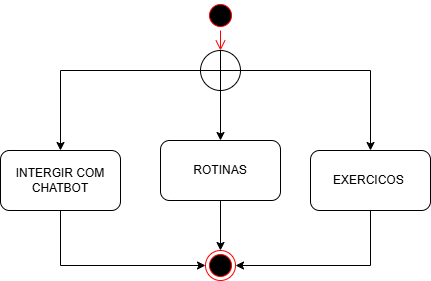

The diagram above was exported from draw.io. Its source (the exported page's mxGraphModel, read from the mxfile embedded in the PNG):
<mxGraphModel dx="1113" dy="511" grid="1" gridSize="10" guides="1" tooltips="1" connect="1" arrows="1" fold="1" page="1" pageScale="1" pageWidth="827" pageHeight="1169" math="0" shadow="0">
  <root>
    <mxCell id="0" />
    <mxCell id="1" parent="0" />
    <mxCell id="oaB9O12Lu0EVEmGnGeT_-1" value="" style="ellipse;html=1;shape=startState;fillColor=#000000;strokeColor=#ff0000;" vertex="1" parent="1">
      <mxGeometry x="285" y="50" width="30" height="30" as="geometry" />
    </mxCell>
    <mxCell id="oaB9O12Lu0EVEmGnGeT_-2" value="" style="edgeStyle=orthogonalEdgeStyle;html=1;verticalAlign=bottom;endArrow=open;endSize=8;strokeColor=#ff0000;rounded=0;entryX=0.5;entryY=0;entryDx=0;entryDy=0;entryPerimeter=0;" edge="1" source="oaB9O12Lu0EVEmGnGeT_-1" parent="1" target="sf1HtpcM4ia4X2Wp28OW-2">
      <mxGeometry relative="1" as="geometry">
        <mxPoint x="305" y="140" as="targetPoint" />
      </mxGeometry>
    </mxCell>
    <mxCell id="he3mj8h1Wp2JwegPpLUi-16" style="edgeStyle=orthogonalEdgeStyle;rounded=0;orthogonalLoop=1;jettySize=auto;html=1;exitX=0;exitY=0.5;exitDx=0;exitDy=0;exitPerimeter=0;entryX=0.5;entryY=0;entryDx=0;entryDy=0;" edge="1" parent="1" source="sf1HtpcM4ia4X2Wp28OW-2" target="sf1HtpcM4ia4X2Wp28OW-3">
      <mxGeometry relative="1" as="geometry" />
    </mxCell>
    <mxCell id="he3mj8h1Wp2JwegPpLUi-17" style="edgeStyle=orthogonalEdgeStyle;rounded=0;orthogonalLoop=1;jettySize=auto;html=1;exitX=0.5;exitY=1;exitDx=0;exitDy=0;exitPerimeter=0;" edge="1" parent="1" source="sf1HtpcM4ia4X2Wp28OW-2" target="sf1HtpcM4ia4X2Wp28OW-4">
      <mxGeometry relative="1" as="geometry" />
    </mxCell>
    <mxCell id="he3mj8h1Wp2JwegPpLUi-18" style="edgeStyle=orthogonalEdgeStyle;rounded=0;orthogonalLoop=1;jettySize=auto;html=1;" edge="1" parent="1" source="sf1HtpcM4ia4X2Wp28OW-2" target="sf1HtpcM4ia4X2Wp28OW-5">
      <mxGeometry relative="1" as="geometry" />
    </mxCell>
    <mxCell id="sf1HtpcM4ia4X2Wp28OW-2" value="" style="verticalLabelPosition=bottom;verticalAlign=top;html=1;shape=mxgraph.flowchart.summing_function;" vertex="1" parent="1">
      <mxGeometry x="280" y="100" width="40" height="40" as="geometry" />
    </mxCell>
    <mxCell id="he3mj8h1Wp2JwegPpLUi-19" style="edgeStyle=orthogonalEdgeStyle;rounded=0;orthogonalLoop=1;jettySize=auto;html=1;exitX=0.5;exitY=1;exitDx=0;exitDy=0;entryX=0;entryY=0.5;entryDx=0;entryDy=0;" edge="1" parent="1" source="sf1HtpcM4ia4X2Wp28OW-3" target="he3mj8h1Wp2JwegPpLUi-5">
      <mxGeometry relative="1" as="geometry" />
    </mxCell>
    <mxCell id="sf1HtpcM4ia4X2Wp28OW-3" value="INTERGIR COM CHATBOT" style="rounded=1;whiteSpace=wrap;html=1;" vertex="1" parent="1">
      <mxGeometry x="80" y="200" width="120" height="60" as="geometry" />
    </mxCell>
    <mxCell id="he3mj8h1Wp2JwegPpLUi-21" style="edgeStyle=orthogonalEdgeStyle;rounded=0;orthogonalLoop=1;jettySize=auto;html=1;" edge="1" parent="1" source="sf1HtpcM4ia4X2Wp28OW-4" target="he3mj8h1Wp2JwegPpLUi-5">
      <mxGeometry relative="1" as="geometry" />
    </mxCell>
    <mxCell id="sf1HtpcM4ia4X2Wp28OW-4" value="ROTINAS" style="rounded=1;whiteSpace=wrap;html=1;" vertex="1" parent="1">
      <mxGeometry x="240" y="190" width="120" height="60" as="geometry" />
    </mxCell>
    <mxCell id="he3mj8h1Wp2JwegPpLUi-22" style="edgeStyle=orthogonalEdgeStyle;rounded=0;orthogonalLoop=1;jettySize=auto;html=1;exitX=0.5;exitY=1;exitDx=0;exitDy=0;entryX=1;entryY=0.5;entryDx=0;entryDy=0;" edge="1" parent="1" source="sf1HtpcM4ia4X2Wp28OW-5" target="he3mj8h1Wp2JwegPpLUi-5">
      <mxGeometry relative="1" as="geometry" />
    </mxCell>
    <mxCell id="sf1HtpcM4ia4X2Wp28OW-5" value="EXERCICOS&amp;nbsp;" style="rounded=1;whiteSpace=wrap;html=1;" vertex="1" parent="1">
      <mxGeometry x="390" y="200" width="120" height="60" as="geometry" />
    </mxCell>
    <mxCell id="he3mj8h1Wp2JwegPpLUi-5" value="" style="ellipse;html=1;shape=endState;fillColor=#000000;strokeColor=#ff0000;" vertex="1" parent="1">
      <mxGeometry x="285" y="300" width="30" height="30" as="geometry" />
    </mxCell>
  </root>
</mxGraphModel>